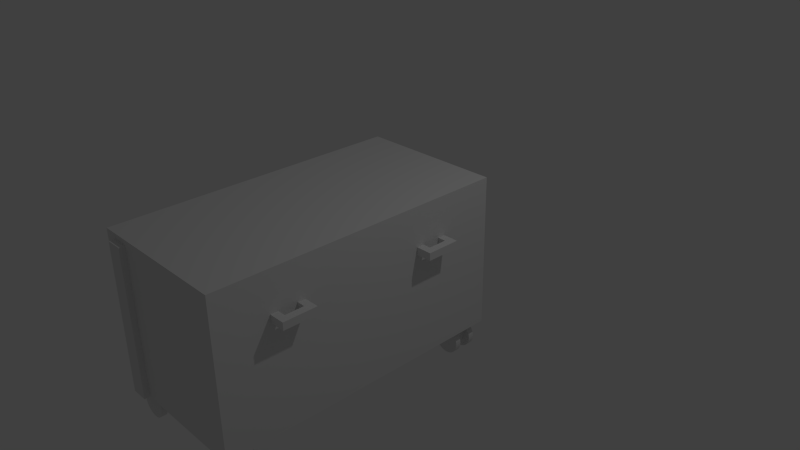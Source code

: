 # Source: FinalDumpster.blend  (saved by Blender 2.75.0; exported with 4.5.12 LTS)
import bpy
from mathutils import Matrix  # noqa: F401  (used for matrix-valued properties, if any)

bpy.ops.wm.read_factory_settings(use_empty=True)
scene = bpy.context.scene
scene.name = 'Scene'

# ---- collections
col_collection_1 = bpy.data.collections.new('Collection 1'); scene.collection.children.link(col_collection_1)

# ---- world
world_world = bpy.data.worlds.new('World'); scene.world = world_world
world_world.color = (0.05088, 0.05088, 0.05088)
world_world.use_sun_shadow = False
world_world.sun_shadow_jitter_overblur = 0.0
world_world.cycles.sampling_method = 'MANUAL'
world_world.cycles.sample_map_resolution = 256

# ---- cameras
cam_camera = bpy.data.cameras.new('Camera')
cam_camera.clip_end = 100.0
cam_camera.lens = 35.0
cam_camera.sensor_width = 32.0
cam_camera.sensor_height = 18.0
cam_camera.ortho_scale = 7.314
cam_camera.dof.focus_distance = 0.0
cam_camera.dof.aperture_fstop = 128.0

# ---- lights
light_lamp = bpy.data.lights.new('Lamp', 'POINT')
light_lamp.transmission_factor = 0.0
light_lamp.cutoff_distance = 30.0
light_lamp.energy = 100.0
light_lamp.shadow_buffer_clip_start = 1.001
light_lamp.shadow_soft_size = 0.1
light_lamp.shadow_maximum_resolution = 0.006
light_lamp.use_absolute_resolution = True
light_lamp.cycles.use_multiple_importance_sampling = False

# ---- meshes
me_cube_002 = bpy.data.meshes.new('Cube.002')
me_cube_002.from_pydata([(-1.0, 3.0, 1.0), (-1.0, -1.0, 1.0), (-0.825, 2.675, 1.0), (-0.825, 2.825, 1.0), (-0.675, 2.825, 1.0), (-0.6094, 3.0, 1.0), (-0.8359, 3.0, 1.0), (-0.8276, 3.0, -1.0), (-1.0, 3.0, -1.0), (-1.0, -1.0, -1.0), (-0.825, -0.675, 1.0), (-0.675, -0.675, 1.0), (0.825, 2.675, 1.0), (0.675, 2.675, 1.0), (-0.675, 2.675, 1.0), (-0.825, -0.825, 1.0), (-0.825, 2.675, 1.155), (-0.825, 2.825, 1.155), (-0.675, 2.825, 1.155), (0.825, 2.825, 1.0), (1.0, 3.0, 1.0), (0.675, 2.825, 1.0), (-0.6094, 3.075, 1.0), (-0.8359, 3.075, 1.0), (-0.8276, 3.075, -1.0), (-0.6072, 3.0, -1.0), (1.0, 3.0, -1.0), (1.0, 3.0, -1.075), (-1.0, 3.0, -1.075), (1.0, -1.0, 1.0), (1.0, -1.0, -1.0), (-1.0, -1.0, -1.075), (-0.825, -0.825, 1.155), (-0.825, -0.675, 1.155), (-0.675, -0.675, 1.155), (0.675, -0.825, 1.0), (-0.675, -0.825, 1.0), (0.825, -0.675, 1.0), (0.825, -0.825, 1.0), (0.675, -0.675, 1.0), (0.825, 2.675, 1.155), (0.675, 2.675, 1.155), (-0.675, 2.675, 1.155), (-0.825, 2.825, 1.155), (-0.675, 2.825, 1.155), (0.675, 2.825, 1.155), (0.825, 2.825, 1.155), (-0.6072, 3.075, -1.0), (1.0, -1.0, -1.075), (0.8585, 2.859, -1.075), (-0.8586, 2.859, -1.075), (-0.8586, -0.8586, -1.075), (-0.675, -0.825, 1.155), (-0.825, -0.675, 1.155), (-0.675, -0.675, 1.155), (0.75, 2.668, 1.046), (-0.75, 2.668, 1.046), (-0.825, 2.675, 1.155), (-0.825, 2.825, 1.305), (-0.825, 2.825, 1.155), (-0.5662, 2.832, 1.23), (-0.675, 2.825, 1.305), (-0.675, 2.675, 1.305), (0.675, 2.825, 1.155), (0.675, 2.675, 1.155), (0.8585, -0.8586, -1.075), (-0.75, -0.832, 1.046), (-0.825, -0.825, 1.155), (-0.825, -0.675, 1.305), (-0.825, -0.675, 1.155), (-0.5662, -0.668, 1.23), (-0.675, -0.675, 1.305), (-0.675, -0.825, 1.305), (0.825, 2.825, 1.305), (0.825, 2.675, 1.305), (0.6797, 2.668, 1.06), (0.8203, 2.668, 1.06), (-0.8203, 2.668, 1.06), (-0.6797, 2.668, 1.06), (-0.825, 2.675, 1.305), (-0.825, 2.675, 1.305), (-0.825, 2.825, 1.305), (-0.75, 2.832, 1.046), (-0.5662, 2.832, 1.23), (-0.5802, 2.832, 1.16), (-0.5662, 2.668, 1.23), (-0.675, 2.825, 1.305), (-0.675, 2.675, 1.305), (0.825, 2.825, 1.155), (0.675, 2.825, 1.305), (0.675, 2.825, 1.155), (0.675, 2.675, 1.305), (-0.8203, -0.832, 1.06), (-0.6797, -0.832, 1.06), (-0.825, -0.825, 1.305), (-0.825, -0.825, 1.305), (-0.825, -0.675, 1.305), (-0.75, -0.668, 1.046), (-0.5662, -0.668, 1.23), (-0.5802, -0.668, 1.16), (-0.5662, -0.832, 1.23), (-0.675, -0.675, 1.305), (-0.675, -0.825, 1.305), (0.9338, 2.668, 1.23), (0.825, 2.825, 1.155), (0.825, 2.825, 1.305), (0.6201, 2.668, 1.1), (0.7142, 2.668, 1.05), (0.8521, 2.668, 1.077), (0.7858, 2.668, 1.05), (-0.8799, 2.668, 1.1), (-0.7858, 2.668, 1.05), (-0.6479, 2.668, 1.077), (-0.7142, 2.668, 1.05), (-0.9337, 2.668, 1.23), (-0.825, 2.825, 1.305), (-0.8203, 2.832, 1.06), (-0.6479, 2.832, 1.077), (-0.675, 2.825, 1.155), (-0.5698, 2.832, 1.194), (-0.5972, 2.832, 1.128), (-0.5802, 2.668, 1.3), (-0.5972, 2.668, 1.128), (-0.825, 2.825, 1.305), (-0.675, 2.825, 1.305), (-0.825, 2.675, 1.305), (0.9338, 2.832, 1.23), (0.75, 2.832, 1.046), (0.675, 2.825, 1.305), (0.5663, 2.832, 1.23), (0.675, 2.825, 1.305), (0.675, 2.675, 1.305), (-0.8799, -0.832, 1.1), (-0.7858, -0.832, 1.05), (-0.6479, -0.832, 1.077), (-0.7142, -0.832, 1.05), (-0.9337, -0.832, 1.23), (-0.825, -0.675, 1.305), (-0.8203, -0.668, 1.06), (-0.6479, -0.668, 1.077), (-0.675, -0.675, 1.155), (-0.5698, -0.668, 1.194), (-0.5972, -0.668, 1.128), (-0.5802, -0.832, 1.3), (-0.5972, -0.832, 1.128), (-0.825, -0.675, 1.305), (-0.675, -0.675, 1.305), (-0.825, -0.825, 1.305), (0.9198, 2.668, 1.3), (0.9028, 2.668, 1.128), (0.825, 2.825, 1.305), (0.9338, 2.832, 1.23), (0.825, 2.675, 1.305), (0.675, 2.825, 1.305), (0.6479, 2.668, 1.077), (0.5802, 2.668, 1.16), (0.7142, 2.588, 1.05), (0.6797, 2.588, 1.06), (0.75, 2.588, 1.046), (0.8521, 2.588, 1.077), (0.8203, 2.588, 1.06), (0.7858, 2.588, 1.05), (-0.8521, 2.668, 1.077), (-0.9198, 2.668, 1.16), (-0.7858, 2.588, 1.05), (-0.8203, 2.588, 1.06), (-0.75, 2.588, 1.046), (-0.6479, 2.588, 1.077), (-0.6797, 2.588, 1.06), (-0.7142, 2.588, 1.05), (-0.9028, 2.668, 1.332), (-0.9337, 2.832, 1.23), (-0.9337, 2.832, 1.23), (-0.7858, 2.832, 1.05), (-0.8799, 2.832, 1.1), (-0.7142, 2.832, 1.05), (-0.5662, 2.832, 1.23), (-0.5698, 2.832, 1.194), (-0.5802, 2.832, 1.16), (-0.5698, 2.668, 1.266), (-0.6201, 2.668, 1.36), (-0.5698, 2.668, 1.194), (-0.675, 2.825, 1.305), (-0.825, 2.825, 1.305), (-0.825, 2.825, 1.305), (0.9338, 2.832, 1.23), (0.6797, 2.832, 1.06), (0.8521, 2.832, 1.077), (0.5802, 2.832, 1.16), (0.5663, 2.668, 1.23), (-0.8521, -0.832, 1.077), (-0.9198, -0.832, 1.16), (-0.7858, -0.9117, 1.05), (-0.8203, -0.9117, 1.06), (-0.75, -0.9117, 1.046), (-0.6479, -0.9117, 1.077), (-0.6797, -0.9117, 1.06), (-0.7142, -0.9117, 1.05), (-0.9028, -0.832, 1.332), (-0.9337, -0.668, 1.23), (-0.9337, -0.668, 1.23), (-0.7858, -0.668, 1.05), (-0.8799, -0.668, 1.1), (-0.7142, -0.668, 1.05), (-0.5662, -0.668, 1.23), (-0.5698, -0.668, 1.194), (-0.5802, -0.668, 1.16), (-0.5698, -0.832, 1.266), (-0.6201, -0.832, 1.36), (-0.5698, -0.832, 1.194), (-0.675, -0.675, 1.305), (-0.825, -0.675, 1.305), (-0.825, -0.675, 1.305), (0.9302, 2.668, 1.266), (0.8799, 2.668, 1.36), (0.9302, 2.668, 1.194), (0.825, 2.825, 1.155), (0.9338, 2.832, 1.23), (0.675, 2.675, 1.305), (0.6479, 2.588, 1.077), (0.6201, 2.588, 1.1), (0.5972, 2.668, 1.128), (0.8799, 2.668, 1.1), (0.8799, 2.588, 1.1), (-0.8521, 2.588, 1.077), (-0.8799, 2.588, 1.1), (-0.9028, 2.668, 1.128), (-0.6201, 2.668, 1.1), (-0.6201, 2.588, 1.1), (-0.9302, 2.668, 1.194), (-0.9302, 2.668, 1.266), (-0.8521, 2.668, 1.383), (-0.9198, 2.832, 1.16), (-0.9337, 2.832, 1.23), (-0.7858, 2.832, 1.05), (-0.75, 2.832, 1.046), (-0.8521, 2.832, 1.077), (-0.7142, 2.832, 1.05), (-0.6797, 2.832, 1.06), (-0.6201, 2.832, 1.1), (-0.5698, 2.832, 1.266), (-0.675, 2.825, 1.155), (-0.5698, 2.912, 1.194), (-0.5662, 2.912, 1.23), (-0.5972, 2.832, 1.128), (-0.5802, 2.588, 1.3), (-0.5698, 2.588, 1.266), (-0.5662, 2.588, 1.23), (-0.5972, 2.668, 1.332), (-0.6797, 2.668, 1.4), (-0.5698, 2.588, 1.194), (-0.5802, 2.668, 1.16), (-0.9337, 2.832, 1.23), (-0.75, 2.668, 1.414), (0.9198, 2.832, 1.16), (0.9302, 2.832, 1.194), (0.9302, 2.832, 1.266), (0.7142, 2.832, 1.05), (0.6201, 2.832, 1.1), (0.7858, 2.832, 1.05), (0.9028, 2.832, 1.128), (0.5663, 2.832, 1.23), (0.5698, 2.832, 1.194), (0.5972, 2.668, 1.332), (-0.8521, -0.9117, 1.077), (-0.8799, -0.9117, 1.1), (-0.9028, -0.832, 1.128), (-0.9337, -0.9117, 1.23), (-0.9302, -0.9117, 1.194), (-0.9198, -0.9117, 1.16), (-0.9028, -0.9117, 1.128), (-0.6201, -0.9117, 1.1), (-0.5972, -0.9117, 1.128), (-0.5802, -0.9117, 1.16), (-0.5698, -0.9117, 1.194), (-0.5662, -0.9117, 1.23), (-0.5698, -0.9117, 1.266), (-0.5802, -0.9117, 1.3), (-0.5972, -0.9117, 1.332), (-0.6201, -0.9117, 1.36), (-0.6479, -0.9117, 1.383), (-0.6797, -0.9117, 1.4), (-0.7142, -0.9117, 1.41), (-0.75, -0.9117, 1.414), (-0.7858, -0.9117, 1.41), (-0.8203, -0.9117, 1.4), (-0.8521, -0.9117, 1.383), (-0.8799, -0.9117, 1.36), (-0.9028, -0.9117, 1.332), (-0.9198, -0.9117, 1.3), (-0.9302, -0.9117, 1.266), (-0.6201, -0.832, 1.1), (-0.9302, -0.832, 1.194), (-0.9302, -0.832, 1.266), (-0.8521, -0.832, 1.383), (-0.9337, -0.668, 1.23), (-0.9198, -0.668, 1.16), (-0.7858, -0.668, 1.05), (-0.75, -0.668, 1.046), (-0.8521, -0.668, 1.077), (-0.7142, -0.668, 1.05), (-0.6797, -0.668, 1.06), (-0.6201, -0.668, 1.1), (-0.675, -0.675, 1.155), (-0.5698, -0.668, 1.266), (-0.5698, -0.5883, 1.194), (-0.5662, -0.5883, 1.23), (-0.5972, -0.668, 1.128), (-0.5972, -0.832, 1.332), (-0.6797, -0.832, 1.4), (-0.5802, -0.832, 1.16), (-0.9337, -0.668, 1.23), (-0.75, -0.832, 1.414), (0.9198, 2.588, 1.3), (0.9302, 2.588, 1.266), (0.9338, 2.588, 1.23), (0.9028, 2.668, 1.332), (0.8203, 2.668, 1.4), (0.9302, 2.588, 1.194), (0.9198, 2.668, 1.16), (0.675, 2.825, 1.305), (0.825, 2.825, 1.305), (0.9302, 2.832, 1.266), (0.75, 2.668, 1.414), (0.5972, 2.588, 1.128), (0.5802, 2.588, 1.16), (0.5698, 2.668, 1.194), (0.9028, 2.588, 1.128), (0.5663, 2.588, 1.23), (-0.9028, 2.588, 1.128), (-0.9198, 2.588, 1.16), (-0.5972, 2.588, 1.128), (-0.9337, 2.588, 1.23), (-0.9302, 2.588, 1.194), (-0.9302, 2.588, 1.266), (-0.9198, 2.668, 1.3), (-0.8799, 2.668, 1.36), (-0.8203, 2.668, 1.4), (-0.9302, 2.832, 1.194), (-0.9302, 2.832, 1.194), (-0.9302, 2.832, 1.266), (-0.8203, 2.832, 1.06), (-0.8521, 2.832, 1.077), (-0.9028, 2.832, 1.128), (-0.6797, 2.832, 1.06), (-0.6479, 2.832, 1.077), (-0.6201, 2.832, 1.1), (-0.5698, 2.832, 1.266), (-0.5698, 2.912, 1.266), (-0.5662, 2.832, 1.23), (-0.5802, 2.912, 1.16), (-0.5662, 2.912, 1.23), (-0.5972, 2.912, 1.128), (-0.5972, 2.588, 1.332), (-0.6201, 2.588, 1.36), (-0.6479, 2.668, 1.383), (-0.5802, 2.588, 1.16), (-0.75, 2.832, 1.414), (-0.9198, 2.832, 1.3), (0.9302, 2.832, 1.194), (0.9302, 2.912, 1.194), (0.9338, 2.912, 1.23), (0.9302, 2.832, 1.266), (0.6797, 2.832, 1.06), (0.7142, 2.832, 1.05), (0.6479, 2.832, 1.077), (0.75, 2.832, 1.046), (0.8203, 2.832, 1.06), (0.8799, 2.832, 1.1), (0.5972, 2.832, 1.128), (0.5698, 2.832, 1.194), (0.5698, 2.668, 1.266), (0.6479, 2.668, 1.383), (-0.6479, -0.832, 1.383), (-0.7142, -0.832, 1.41), (-0.7858, -0.832, 1.41), (-0.8203, -0.832, 1.4), (-0.8799, -0.832, 1.36), (-0.9198, -0.832, 1.3), (-0.9302, -0.668, 1.266), (-0.9302, -0.668, 1.194), (-0.9302, -0.668, 1.194), (-0.8203, -0.668, 1.06), (-0.8521, -0.668, 1.077), (-0.9028, -0.668, 1.128), (-0.6797, -0.668, 1.06), (-0.6479, -0.668, 1.077), (-0.6201, -0.668, 1.1), (-0.5662, -0.668, 1.23), (-0.5698, -0.668, 1.266), (-0.5698, -0.5883, 1.266), (-0.5802, -0.5883, 1.16), (-0.5662, -0.5883, 1.23), (-0.5972, -0.5883, 1.128), (-0.75, -0.668, 1.414), (-0.9198, -0.668, 1.3), (0.9028, 2.588, 1.332), (0.8799, 2.588, 1.36), (0.8521, 2.668, 1.383), (0.9198, 2.588, 1.16), (0.9198, 2.832, 1.3), (0.6797, 2.668, 1.4), (0.5698, 2.588, 1.194), (0.7858, 2.588, 1.41), (-0.7142, 2.588, 1.41), (-0.9198, 2.588, 1.3), (-0.9028, 2.588, 1.332), (-0.8799, 2.588, 1.36), (-0.8521, 2.588, 1.383), (-0.8203, 2.588, 1.4), (-0.9198, 2.832, 1.16), (-0.9337, 2.912, 1.23), (-0.9302, 2.912, 1.194), (-0.9302, 2.832, 1.266), (-0.9302, 2.832, 1.266), (-0.8203, 2.912, 1.06), (-0.7858, 2.912, 1.05), (-0.75, 2.912, 1.046), (-0.7142, 2.912, 1.05), (-0.8799, 2.832, 1.1), (-0.9028, 2.832, 1.128), (-0.6797, 2.912, 1.06), (-0.5802, 2.832, 1.3), (-0.5698, 2.912, 1.266), (-0.5802, 2.912, 1.3), (-0.5698, 2.912, 1.194), (-0.6201, 2.912, 1.1), (-0.5802, 2.912, 1.16), (-0.6479, 2.588, 1.383), (-0.6797, 2.588, 1.4), (-0.7142, 2.668, 1.41), (-0.5802, 2.832, 1.3), (-0.6797, 2.832, 1.4), (-0.8521, 2.832, 1.383), (-0.9028, 2.832, 1.332), (-0.7858, 2.668, 1.41), (0.9028, 2.832, 1.128), (0.9198, 2.832, 1.16), (0.9198, 2.912, 1.16), (0.9302, 2.912, 1.194), (0.9302, 2.912, 1.266), (0.9198, 2.832, 1.3), (0.6479, 2.832, 1.077), (0.6201, 2.832, 1.1), (0.7858, 2.832, 1.05), (0.8203, 2.832, 1.06), (0.8521, 2.832, 1.077), (0.8799, 2.832, 1.1), (0.5663, 2.832, 1.23), (0.5802, 2.832, 1.16), (0.5972, 2.832, 1.128), (0.5698, 2.588, 1.266), (0.5802, 2.668, 1.3), (0.6201, 2.668, 1.36), (-0.9302, -0.668, 1.266), (-0.9302, -0.668, 1.266), (-0.9337, -0.5883, 1.23), (-0.9302, -0.5883, 1.194), (-0.9198, -0.668, 1.16), (-0.8203, -0.5883, 1.06), (-0.7858, -0.5883, 1.05), (-0.75, -0.5883, 1.046), (-0.7142, -0.5883, 1.05), (-0.8799, -0.668, 1.1), (-0.9028, -0.668, 1.128), (-0.6797, -0.5883, 1.06), (-0.5802, -0.668, 1.3), (-0.5698, -0.5883, 1.266), (-0.5802, -0.5883, 1.3), (-0.5698, -0.5883, 1.194), (-0.6201, -0.5883, 1.1), (-0.5802, -0.5883, 1.16), (-0.5802, -0.668, 1.3), (-0.6797, -0.668, 1.4), (-0.8521, -0.668, 1.383), (-0.9028, -0.668, 1.332), (0.8521, 2.588, 1.383), (0.8203, 2.588, 1.4), (0.7858, 2.668, 1.41), (0.675, 2.825, 1.305), (0.7142, 2.668, 1.41), (0.6797, 2.588, 1.4), (-0.7858, 2.588, 1.41), (-0.9302, 2.912, 1.266), (-0.9302, 2.912, 1.194), (-0.9198, 2.912, 1.16), (-0.9198, 2.832, 1.3), (-0.8521, 2.912, 1.077), (-0.7858, 2.912, 1.05), (-0.75, 2.912, 1.046), (-0.7142, 2.912, 1.05), (-0.8799, 2.912, 1.1), (-0.6797, 2.912, 1.06), (-0.6479, 2.912, 1.077), (-0.5698, 2.832, 1.266), (-0.5802, 2.832, 1.3), (-0.5802, 2.912, 1.3), (-0.5972, 2.912, 1.332), (-0.5972, 2.832, 1.332), (-0.5972, 2.912, 1.128), (-0.75, 2.588, 1.414), (-0.6201, 2.832, 1.36), (-0.7142, 2.832, 1.41), (-0.7858, 2.832, 1.41), (0.9028, 2.912, 1.128), (0.9198, 2.912, 1.16), (0.9338, 2.912, 1.23), (0.9198, 2.912, 1.3), (0.9198, 2.832, 1.3), (0.6797, 2.912, 1.06), (0.7142, 2.912, 1.05), (0.6479, 2.912, 1.077), (0.75, 2.912, 1.046), (0.7858, 2.912, 1.05), (0.5698, 2.832, 1.266), (0.5663, 2.912, 1.23), (0.5698, 2.912, 1.194), (0.5802, 2.912, 1.16), (0.5802, 2.588, 1.3), (0.5972, 2.588, 1.332), (0.6201, 2.588, 1.36), (0.6479, 2.588, 1.383), (-0.9302, -0.5883, 1.266), (-0.9198, -0.668, 1.3), (-0.9302, -0.5883, 1.194), (-0.9198, -0.5883, 1.16), (-0.8521, -0.5883, 1.077), (-0.7858, -0.5883, 1.05), (-0.75, -0.5883, 1.046), (-0.7142, -0.5883, 1.05), (-0.8799, -0.5883, 1.1), (-0.6797, -0.5883, 1.06), (-0.6479, -0.5883, 1.077), (-0.5698, -0.668, 1.266), (-0.5802, -0.668, 1.3), (-0.5802, -0.5883, 1.3), (-0.5972, -0.5883, 1.332), (-0.5972, -0.668, 1.332), (-0.9337, -0.5883, 1.23), (-0.9302, -0.5883, 1.266), (-0.9198, -0.5883, 1.3), (-0.9028, -0.5883, 1.332), (-0.8799, -0.5883, 1.36), (-0.8521, -0.5883, 1.383), (-0.8203, -0.5883, 1.4), (-0.7858, -0.5883, 1.41), (-0.75, -0.5883, 1.414), (-0.7142, -0.5883, 1.41), (-0.6797, -0.5883, 1.4), (-0.6479, -0.5883, 1.383), (-0.6201, -0.5883, 1.36), (-0.5972, -0.5883, 1.332), (-0.5972, -0.5883, 1.128), (-0.6201, -0.5883, 1.1), (-0.6479, -0.5883, 1.077), (-0.8203, -0.5883, 1.06), (-0.8521, -0.5883, 1.077), (-0.8799, -0.5883, 1.1), (-0.9028, -0.5883, 1.128), (-0.9198, -0.5883, 1.16), (-0.6201, -0.668, 1.36), (-0.7142, -0.668, 1.41), (-0.7858, -0.668, 1.41), (0.75, 2.588, 1.414), (0.75, 2.832, 1.414), (0.8799, 2.832, 1.36), (0.7142, 2.588, 1.41), (-0.9028, 2.912, 1.128), (-0.9198, 2.832, 1.3), (-0.9198, 2.912, 1.3), (-0.9337, 2.912, 1.23), (-0.9198, 2.912, 1.16), (-0.8203, 2.912, 1.06), (-0.8521, 2.912, 1.077), (-0.6479, 2.912, 1.077), (-0.6201, 2.912, 1.1), (-0.6201, 2.912, 1.36), (-0.5972, 2.912, 1.332), (-0.6201, 2.912, 1.36), (-0.6201, 2.832, 1.36), (-0.5972, 2.832, 1.332), (-0.7142, 2.832, 1.41), (-0.75, 2.832, 1.414), (-0.6479, 2.832, 1.383), (-0.7858, 2.832, 1.41), (-0.8203, 2.832, 1.4), (-0.8799, 2.832, 1.36), (-0.9028, 2.832, 1.332), (0.8799, 2.912, 1.1), (0.9028, 2.912, 1.128), (0.9302, 2.912, 1.266), (0.9028, 2.912, 1.332), (0.9028, 2.832, 1.332), (0.9028, 2.832, 1.332), (0.9028, 2.832, 1.332), (0.6797, 2.912, 1.06), (0.6201, 2.912, 1.1), (0.6479, 2.912, 1.077), (0.7142, 2.912, 1.05), (0.5972, 2.912, 1.128), (0.8203, 2.912, 1.06), (0.75, 2.912, 1.046), (0.8521, 2.912, 1.077), (0.5663, 2.832, 1.23), (0.5698, 2.832, 1.266), (0.5698, 2.912, 1.266), (0.5663, 2.912, 1.23), (0.5698, 2.912, 1.194), (-0.9198, -0.668, 1.3), (-0.9198, -0.5883, 1.3), (-0.9028, -0.5883, 1.128), (-0.6201, -0.5883, 1.36), (-0.6201, -0.668, 1.36), (-0.9028, -0.5883, 1.332), (-0.8799, -0.5883, 1.36), (-0.8521, -0.5883, 1.383), (-0.8203, -0.5883, 1.4), (-0.7858, -0.5883, 1.41), (-0.75, -0.5883, 1.414), (-0.7142, -0.5883, 1.41), (-0.6797, -0.5883, 1.4), (-0.6479, -0.5883, 1.383), (-0.5972, -0.668, 1.332), (-0.7142, -0.668, 1.41), (-0.75, -0.668, 1.414), (-0.6479, -0.668, 1.383), (-0.7858, -0.668, 1.41), (-0.8203, -0.668, 1.4), (-0.8799, -0.668, 1.36), (-0.9028, -0.668, 1.332), (0.8203, 2.832, 1.4), (0.6479, 2.832, 1.383), (-0.9028, 2.912, 1.128), (-0.9028, 2.832, 1.332), (-0.9028, 2.912, 1.332), (-0.9302, 2.912, 1.266), (-0.8799, 2.912, 1.1), (-0.5972, 2.832, 1.332), (-0.6479, 2.912, 1.383), (-0.6479, 2.832, 1.383), (-0.7142, 2.912, 1.41), (-0.6201, 2.832, 1.36), (-0.6797, 2.832, 1.4), (-0.6479, 2.832, 1.383), (-0.8203, 2.832, 1.4), (-0.8521, 2.832, 1.383), (-0.8799, 2.832, 1.36), (0.8799, 2.912, 1.1), (0.8799, 2.912, 1.36), (0.8521, 2.912, 1.077), (0.9198, 2.912, 1.3), (0.8799, 2.912, 1.36), (0.8799, 2.832, 1.36), (0.6201, 2.912, 1.1), (0.5972, 2.912, 1.128), (0.7858, 2.912, 1.05), (0.8203, 2.912, 1.06), (0.5802, 2.832, 1.3), (0.5802, 2.832, 1.3), (0.5802, 2.912, 1.3), (0.5698, 2.912, 1.266), (0.5802, 2.912, 1.16), (-0.9028, -0.668, 1.332), (-0.5972, -0.668, 1.332), (-0.6479, -0.668, 1.383), (-0.6201, -0.668, 1.36), (-0.6797, -0.668, 1.4), (-0.6479, -0.668, 1.383), (-0.8203, -0.668, 1.4), (-0.8521, -0.668, 1.383), (-0.8799, -0.668, 1.36), (0.7858, 2.832, 1.41), (0.7142, 2.832, 1.41), (0.5972, 2.832, 1.332), (0.8521, 2.832, 1.383), (-0.8799, 2.832, 1.36), (-0.8799, 2.912, 1.36), (-0.9198, 2.912, 1.3), (-0.6479, 2.912, 1.383), (-0.6797, 2.912, 1.4), (-0.6797, 2.832, 1.4), (-0.7142, 2.832, 1.41), (-0.75, 2.832, 1.414), (-0.7858, 2.832, 1.41), (-0.8203, 2.832, 1.4), (0.7858, 2.912, 1.41), (0.8799, 2.832, 1.36), (0.9028, 2.912, 1.332), (0.8521, 2.912, 1.383), (0.8521, 2.832, 1.383), (0.5698, 2.832, 1.266), (0.5802, 2.832, 1.3), (0.5972, 2.832, 1.332), (0.5972, 2.912, 1.332), (0.5802, 2.912, 1.3), (-0.8799, -0.668, 1.36), (-0.6797, -0.668, 1.4), (-0.8521, -0.668, 1.383), (-0.8203, -0.668, 1.4), (-0.7858, -0.668, 1.41), (-0.75, -0.668, 1.414), (-0.7142, -0.668, 1.41), (0.8203, 2.832, 1.4), (0.7858, 2.832, 1.41), (0.75, 2.832, 1.414), (0.6797, 2.832, 1.4), (0.6201, 2.832, 1.36), (0.8521, 2.832, 1.383), (-0.8521, 2.832, 1.383), (-0.8521, 2.912, 1.383), (-0.9028, 2.912, 1.332), (-0.6797, 2.912, 1.4), (-0.7142, 2.912, 1.41), (0.8521, 2.912, 1.383), (0.8203, 2.912, 1.4), (0.8203, 2.832, 1.4), (0.5972, 2.832, 1.332), (0.6201, 2.832, 1.36), (0.6201, 2.912, 1.36), (0.5972, 2.912, 1.332), (0.7142, 2.832, 1.41), (0.6797, 2.832, 1.4), (0.6479, 2.832, 1.383), (0.6201, 2.832, 1.36), (-0.8203, 2.912, 1.4), (-0.8799, 2.912, 1.36), (-0.8203, 2.912, 1.4), (-0.75, 2.912, 1.414), (-0.7858, 2.912, 1.41), (0.8203, 2.912, 1.4), (0.6797, 2.912, 1.4), (0.7858, 2.912, 1.41), (0.7858, 2.832, 1.41), (0.6479, 2.832, 1.383), (0.6479, 2.912, 1.383), (0.6201, 2.912, 1.36), (0.75, 2.832, 1.414), (-0.8521, 2.912, 1.383), (-0.75, 2.912, 1.414), (-0.7858, 2.912, 1.41), (0.7142, 2.912, 1.41), (0.75, 2.912, 1.414), (0.6797, 2.832, 1.4), (0.6797, 2.912, 1.4), (0.6479, 2.912, 1.383), (0.7142, 2.832, 1.41), (0.75, 2.912, 1.414), (0.7142, 2.912, 1.41), (-0.8586, -0.8586, 0.95), (-0.8586, 2.859, 0.95), (0.8586, 2.859, 0.95), (0.8586, -0.8586, 0.95), (0.8585, -0.8586, -1.0), (-0.8586, -0.8586, -1.0), (-0.8586, 2.859, -1.0), (0.8585, 2.859, -1.0), (-1.0, -1.0, -1.0), (-0.8586, -0.8586, -1.075), (-1.0, -1.0, -1.075), (-1.0, 3.0, -1.0), (-1.0, 3.0, -1.075), (-0.8586, 2.859, -1.075), (0.8585, -0.8586, -1.075), (0.8585, 2.859, -1.075), (1.0, 3.0, -1.0), (1.0, 3.0, -1.075), (1.0, -1.0, -1.0), (1.0, -1.0, -1.075), (1.213, 1.945, -0.45), (1.213, 2.195, -0.45), (1.113, 2.195, -0.45), (1.113, 1.945, -0.45), (1.001, 1.945, -0.45), (1.001, 1.845, -0.45), (1.213, 1.845, -0.45), (1.213, 1.945, -0.55), (1.213, 2.195, -0.55), (1.213, 2.295, -0.45), (1.001, 2.295, -0.45), (1.001, 2.195, -0.45), (1.113, 1.945, -0.45), (1.001, 1.945, -0.45), (1.001, 1.945, -0.55), (1.001, 1.845, -0.55), (1.213, 1.845, -0.55), (1.113, 1.945, -0.55), (1.113, 2.195, -0.55), (1.213, 2.295, -0.55), (1.001, 2.295, -0.55), (1.001, 2.195, -0.45), (1.113, 2.195, -0.45), (1.113, 2.195, -0.45), (1.113, 1.945, -0.55), (1.113, 1.945, -0.45), (1.001, 1.945, -0.55), (1.001, 1.845, -0.55), (1.213, 1.845, -0.55), (1.213, 1.945, -0.55), (1.113, 1.945, -0.55), (1.113, 2.195, -0.55), (1.001, 2.195, -0.55), (1.001, 2.295, -0.45), (1.001, 2.195, -0.55), (1.001, 2.195, -0.45), (1.113, 2.195, -0.55), (1.113, 1.945, -0.45), (1.113, 1.945, -0.55), (1.113, 1.945, -0.55), (1.001, 1.945, -0.55), (1.001, 2.195, -0.55), (1.001, 2.295, -0.55), (1.113, 2.195, -0.45), (1.113, 2.195, -0.55), (1.113, 2.195, -0.45), (1.113, 2.195, -0.55), (1.001, 2.195, -0.45), (1.001, 2.195, -0.55), (1.213, -0.155, -0.45), (1.213, 0.095, -0.45), (1.113, 0.095, -0.45), (1.113, -0.155, -0.45), (1.001, -0.155, -0.45), (1.001, -0.255, -0.45), (1.213, -0.255, -0.45), (1.213, -0.155, -0.55), (1.213, 0.095, -0.55), (1.213, 0.195, -0.45), (1.001, 0.195, -0.45), (1.001, 0.095, -0.45), (1.113, 0.095, -0.45), (1.113, -0.155, -0.45), (1.001, -0.155, -0.55), (1.001, -0.255, -0.55), (1.213, -0.255, -0.55), (1.113, -0.155, -0.55), (1.113, 0.095, -0.55), (1.213, 0.195, -0.55), (1.001, 0.195, -0.55), (1.001, 0.195, -0.45), (1.001, 0.095, -0.45), (1.113, -0.155, -0.45), (1.113, 0.095, -0.55), (1.001, -0.155, -0.45), (1.113, -0.155, -0.55), (1.001, -0.155, -0.55), (1.001, -0.255, -0.55), (1.213, -0.255, -0.55), (1.213, -0.155, -0.55), (1.113, -0.155, -0.55), (1.001, 0.095, -0.55), (1.001, 0.195, -0.55), (1.001, 0.095, -0.45), (1.113, 0.095, -0.45), (1.001, 0.095, -0.55), (1.113, 0.095, -0.45), (1.113, 0.095, -0.55), (1.001, -0.155, -0.55), (1.113, -0.155, -0.55), (1.113, 0.095, -0.55), (1.001, 0.095, -0.55), (1.001, 0.095, -0.45), (1.001, 0.095, -0.55), (1.113, -0.155, -0.45), (1.113, -0.155, -0.55), (1.113, 0.095, -0.45), (1.113, 0.095, -0.55), (0.825, -0.825, 1.305), (0.675, -0.825, 1.305), (0.75, -0.832, 1.414), (0.8203, -0.832, 1.4), (0.825, -0.825, 1.305), (0.6797, -0.832, 1.4), (0.8799, -0.832, 1.36), (0.7858, -0.832, 1.41), (0.675, -0.825, 1.305), (0.825, -0.675, 1.305), (0.6479, -0.832, 1.383), (0.7142, -0.832, 1.41), (0.8521, -0.832, 1.383), (0.9198, -0.832, 1.3), (0.7858, -0.9117, 1.41), (0.8203, -0.9117, 1.4), (0.75, -0.9117, 1.414), (0.675, -0.675, 1.305), (0.675, -0.675, 1.305), (0.825, -0.675, 1.305), (0.5972, -0.832, 1.332), (0.6479, -0.9117, 1.383), (0.6797, -0.9117, 1.4), (0.7142, -0.9117, 1.41), (0.8521, -0.9117, 1.383), (0.8799, -0.9117, 1.36), (0.9028, -0.832, 1.332), (0.9338, -0.832, 1.23), (0.5663, -0.9117, 1.23), (0.5698, -0.9117, 1.194), (0.5802, -0.9117, 1.16), (0.5972, -0.9117, 1.128), (0.6201, -0.9117, 1.1), (0.6479, -0.9117, 1.077), (0.6797, -0.9117, 1.06), (0.7142, -0.9117, 1.05), (0.75, -0.9117, 1.046), (0.7858, -0.9117, 1.05), (0.8203, -0.9117, 1.06), (0.8521, -0.9117, 1.077), (0.8799, -0.9117, 1.1), (0.9028, -0.9117, 1.128), (0.9198, -0.9117, 1.16), (0.9302, -0.9117, 1.194), (0.9338, -0.9117, 1.23), (0.9302, -0.9117, 1.266), (0.9198, -0.9117, 1.3), (0.9028, -0.9117, 1.332), (0.6201, -0.9117, 1.36), (0.5972, -0.9117, 1.332), (0.5802, -0.9117, 1.3), (0.5698, -0.9117, 1.266), (0.675, -0.675, 1.305), (0.825, -0.825, 1.155), (0.825, -0.675, 1.155), (0.5663, -0.832, 1.23), (0.6201, -0.832, 1.36), (0.9302, -0.832, 1.266), (0.5698, -0.832, 1.266), (0.5698, -0.832, 1.194), (0.5802, -0.832, 1.16), (0.5972, -0.832, 1.128), (0.6201, -0.832, 1.1), (0.6479, -0.832, 1.077), (0.6797, -0.832, 1.06), (0.7142, -0.832, 1.05), (0.75, -0.832, 1.046), (0.7858, -0.832, 1.05), (0.8203, -0.832, 1.06), (0.8521, -0.832, 1.077), (0.8799, -0.832, 1.1), (0.9028, -0.832, 1.128), (0.9198, -0.832, 1.16), (0.9302, -0.832, 1.194), (0.5802, -0.832, 1.3), (0.675, -0.825, 1.305), (0.675, -0.675, 1.155), (0.825, -0.675, 1.155), (0.675, -0.825, 1.155), (0.825, -0.675, 1.305), (0.675, -0.825, 1.155), (0.675, -0.675, 1.155), (0.9338, -0.668, 1.23), (0.675, -0.675, 1.305), (0.675, -0.675, 1.305), (0.675, -0.675, 1.155), (0.825, -0.675, 1.155), (0.9338, -0.668, 1.23), (0.9338, -0.668, 1.23), (0.5663, -0.668, 1.23), (0.825, -0.675, 1.305), (0.5663, -0.668, 1.23), (0.825, -0.675, 1.155), (0.9302, -0.668, 1.266), (0.9302, -0.668, 1.266), (0.5663, -0.668, 1.23), (0.675, -0.675, 1.305), (0.75, -0.668, 1.046), (0.9338, -0.668, 1.23), (0.9302, -0.668, 1.266), (0.9198, -0.668, 1.3), (0.5698, -0.668, 1.266), (0.5698, -0.668, 1.194), (0.75, -0.668, 1.414), (0.5802, -0.668, 1.16), (0.6797, -0.668, 1.06), (0.8521, -0.668, 1.077), (0.9302, -0.668, 1.194), (0.9198, -0.668, 1.16), (0.9338, -0.5883, 1.23), (0.9302, -0.5883, 1.266), (0.9198, -0.668, 1.3), (0.5698, -0.668, 1.266), (0.5698, -0.5883, 1.266), (0.5663, -0.5883, 1.23), (0.5663, -0.668, 1.23), (0.5698, -0.668, 1.194), (0.8203, -0.668, 1.4), (0.6479, -0.668, 1.383), (0.6201, -0.668, 1.1), (0.7142, -0.668, 1.05), (0.7858, -0.668, 1.05), (0.9028, -0.668, 1.128), (0.8799, -0.668, 1.36), (0.9302, -0.668, 1.194), (0.9302, -0.5883, 1.194), (0.9338, -0.5883, 1.23), (0.9198, -0.5883, 1.3), (0.9198, -0.668, 1.3), (0.5802, -0.668, 1.3), (0.5802, -0.5883, 1.3), (0.5698, -0.5883, 1.266), (0.5698, -0.5883, 1.194), (0.5802, -0.668, 1.3), (0.7858, -0.668, 1.41), (0.7142, -0.668, 1.41), (0.5972, -0.668, 1.332), (0.5972, -0.668, 1.128), (0.6797, -0.668, 1.06), (0.7142, -0.668, 1.05), (0.6479, -0.668, 1.077), (0.75, -0.668, 1.046), (0.8203, -0.668, 1.06), (0.8799, -0.668, 1.1), (0.9028, -0.668, 1.332), (0.9198, -0.668, 1.16), (0.9198, -0.5883, 1.16), (0.9302, -0.5883, 1.194), (0.9028, -0.668, 1.128), (0.9302, -0.5883, 1.266), (0.9028, -0.5883, 1.332), (0.9028, -0.668, 1.332), (0.9028, -0.668, 1.332), (0.5802, -0.668, 1.3), (0.5698, -0.668, 1.266), (0.5972, -0.668, 1.332), (0.5972, -0.5883, 1.332), (0.5802, -0.5883, 1.3), (0.5663, -0.5883, 1.23), (0.5802, -0.5883, 1.16), (0.5802, -0.668, 1.16), (0.8203, -0.668, 1.4), (0.7858, -0.668, 1.41), (0.8521, -0.668, 1.383), (0.75, -0.668, 1.414), (0.6797, -0.668, 1.4), (0.6201, -0.668, 1.36), (0.5972, -0.668, 1.128), (0.6479, -0.668, 1.077), (0.6201, -0.668, 1.1), (0.7858, -0.668, 1.05), (0.8203, -0.668, 1.06), (0.8521, -0.668, 1.077), (0.8799, -0.668, 1.1), (0.9028, -0.5883, 1.128), (0.9198, -0.5883, 1.16), (0.5698, -0.5883, 1.194), (0.5972, -0.5883, 1.332), (0.6201, -0.5883, 1.36), (0.6479, -0.5883, 1.383), (0.6797, -0.5883, 1.4), (0.7142, -0.5883, 1.41), (0.75, -0.5883, 1.414), (0.7858, -0.5883, 1.41), (0.8203, -0.5883, 1.4), (0.8521, -0.5883, 1.383), (0.8799, -0.5883, 1.36), (0.9028, -0.5883, 1.332), (0.9198, -0.5883, 1.3), (0.9028, -0.5883, 1.128), (0.8799, -0.5883, 1.1), (0.8521, -0.5883, 1.077), (0.8203, -0.5883, 1.06), (0.7858, -0.5883, 1.05), (0.75, -0.5883, 1.046), (0.7142, -0.5883, 1.05), (0.6797, -0.5883, 1.06), (0.6479, -0.5883, 1.077), (0.6201, -0.5883, 1.1), (0.5972, -0.5883, 1.128), (0.5802, -0.5883, 1.16), (0.8799, -0.5883, 1.36), (0.8799, -0.668, 1.36), (0.6201, -0.668, 1.36), (0.6201, -0.5883, 1.36), (0.5972, -0.5883, 1.128), (0.5972, -0.668, 1.332), (0.8521, -0.668, 1.383), (0.8799, -0.668, 1.36), (0.7142, -0.668, 1.41), (0.6797, -0.668, 1.4), (0.6479, -0.668, 1.383), (0.6201, -0.668, 1.36), (0.6479, -0.5883, 1.077), (0.6797, -0.5883, 1.06), (0.7142, -0.5883, 1.05), (0.75, -0.5883, 1.046), (0.7858, -0.5883, 1.05), (0.8799, -0.5883, 1.1), (0.6479, -0.5883, 1.383), (0.6797, -0.5883, 1.4), (0.7142, -0.5883, 1.41), (0.75, -0.5883, 1.414), (0.7858, -0.5883, 1.41), (0.8203, -0.5883, 1.4), (0.8521, -0.5883, 1.383), (0.8521, -0.5883, 1.077), (0.8203, -0.5883, 1.06), (0.6201, -0.5883, 1.1), (0.8521, -0.668, 1.383), (0.6479, -0.668, 1.383), (0.8203, -0.668, 1.4), (0.7858, -0.668, 1.41), (0.75, -0.668, 1.414), (0.6797, -0.668, 1.4), (0.7142, -0.668, 1.41)], [], [(0, 1, 2, 3, 4, 5, 6), (0, 6, 7, 8), (1, 0, 8, 9), (10, 11, 12, 13, 14, 2, 1, 15), (2, 16, 17, 3), (3, 17, 18, 4), (19, 20, 5, 4, 14, 13, 21), (6, 5, 22, 23), (7, 6, 23, 24), (8, 7, 25, 26, 27, 28), (29, 1, 9, 30), (9, 8, 28, 31), (15, 32, 33, 10), (10, 33, 34, 11), (35, 36, 15, 1, 29, 20, 19, 12, 37, 38), (39, 37, 12, 11, 36, 35), (12, 40, 41, 13), (14, 42, 16, 2), (17, 16, 57, 43), (18, 17, 59, 44), (4, 18, 42, 14), (21, 45, 46, 19), (5, 20, 26, 25), (13, 41, 45, 21), (5, 25, 47, 22), (23, 22, 47, 24), (25, 7, 24, 47), (26, 30, 48, 27), (49, 50, 28, 27), (30, 26, 20, 29), (30, 9, 31, 48), (50, 51, 31, 28), (36, 52, 32, 15), (33, 32, 67, 53), (34, 33, 69, 54), (11, 34, 52, 36), (19, 46, 40, 12), (40, 55, 107, 75, 154, 106, 221, 155, 326, 189, 371, 452, 263, 453, 372, 401, 480, 323, 131, 41), (42, 56, 111, 77, 162, 110, 226, 163, 229, 114, 230, 335, 170, 336, 231, 337, 435, 253, 79, 16), (43, 58, 81, 17), (44, 60, 83, 18), (42, 18, 61, 62), (45, 63, 88, 46), (41, 64, 90, 45), (65, 49, 27, 48), (51, 50, 49, 65), (51, 65, 48, 31), (52, 66, 133, 92, 190, 132, 266, 191, 292, 136, 293, 378, 198, 377, 294, 376, 375, 312, 95, 32), (53, 68, 96, 33), (54, 70, 98, 34), (52, 34, 71, 72), (40, 46, 73, 74), (478, 317, 398, 214, 316, 148, 213, 103, 215, 319, 149, 222, 108, 76, 109, 55, 40, 74, 131, 323), (42, 62, 79, 253, 430, 249, 355, 180, 248, 121, 179, 85, 181, 251, 122, 227, 112, 78, 113, 56), (16, 79, 80, 57), (43, 57, 80, 58), (17, 81, 115, 59), (120, 84, 119, 60, 44, 59, 115, 171, 338, 232, 343, 174, 236, 116, 173, 82, 175, 238, 117, 239), (61, 18, 118, 86), (62, 61, 124, 87), (63, 45, 128, 89), (64, 41, 131, 91), (53, 67, 94, 68), (32, 95, 94, 67), (33, 96, 137, 69), (54, 69, 137, 200, 381, 296, 384, 202, 299, 138, 201, 97, 203, 301, 139, 302, 142, 99, 141, 70), (52, 72, 95, 312, 374, 309, 373, 208, 308, 143, 207, 100, 209, 310, 144, 291, 134, 93, 135, 66), (71, 34, 140, 101), (72, 71, 146, 102), (46, 104, 150, 73), (73, 105, 152, 74), (58, 80, 79, 81), (18, 83, 176, 118), (60, 119, 177, 83), (86, 123, 81, 61), (87, 125, 79, 62), (46, 88, 185, 126), (45, 90, 130, 128), (90, 64, 91, 130), (68, 94, 95, 96), (34, 98, 204, 140), (70, 141, 205, 98), (101, 145, 96, 71), (102, 147, 95, 72), (104, 46, 126, 151), (107, 156, 157, 75), (55, 158, 156, 107), (108, 159, 160, 76), (76, 160, 161, 109), (109, 161, 158, 55), (111, 164, 165, 77), (56, 166, 164, 111), (112, 167, 168, 78), (78, 168, 169, 113), (113, 169, 166, 56), (87, 124, 184, 125), (133, 192, 193, 92), (66, 194, 192, 133), (134, 195, 196, 93), (93, 196, 197, 135), (135, 197, 194, 66), (102, 146, 212, 147), (74, 152, 218, 131), (152, 105, 153, 218), (128, 153, 105, 73), (75, 157, 219, 154), (154, 219, 220, 106), (477, 403, 563, 566, 481, 521, 520, 519, 518, 451, 328, 402, 325, 324, 220, 219, 157, 156, 158, 161, 160, 159, 223, 327, 399, 318, 315, 314, 313, 396, 397, 476), (222, 223, 159, 108), (77, 165, 224, 162), (162, 224, 225, 110), (227, 228, 167, 112), (81, 79, 125, 184), (171, 115, 81, 172), (172, 81, 123, 233), (173, 116, 341, 234), (82, 173, 234, 235), (175, 82, 235, 237), (83, 240, 347, 176), (118, 176, 349, 241), (177, 242, 243, 83), (244, 178, 84, 120), (178, 177, 119, 84), (121, 245, 246, 179), (179, 246, 247, 85), (85, 247, 250, 181), (241, 182, 86, 118), (182, 183, 123, 86), (183, 252, 233, 123), (184, 124, 61, 81), (126, 185, 359, 255), (151, 126, 362, 256), (369, 258, 365, 186, 257, 127, 259, 367, 187, 368, 260, 254, 359, 185, 88, 63, 89, 129, 262, 188), (261, 129, 89, 128), (128, 130, 91, 131), (92, 193, 264, 190), (190, 264, 265, 132), (267, 268, 269, 270, 265, 264, 193, 192, 194, 197, 196, 195, 271, 272, 273, 274, 275, 276, 277, 278, 279, 280, 281, 282, 283, 284, 285, 286, 287, 288, 289, 290), (291, 271, 195, 134), (96, 95, 147, 212), (199, 96, 145, 295), (200, 137, 96, 199), (201, 138, 382, 297), (97, 201, 297, 298), (203, 97, 298, 300), (140, 204, 388, 303), (98, 304, 389, 204), (205, 305, 306, 98), (307, 206, 99, 142), (206, 205, 141, 99), (143, 277, 276, 207), (207, 276, 275, 100), (100, 275, 274, 209), (303, 210, 101, 140), (210, 211, 145, 101), (211, 311, 295, 145), (212, 146, 71, 96), (148, 313, 314, 213), (213, 314, 315, 103), (103, 315, 318, 215), (320, 128, 73, 150), (321, 150, 104, 216), (216, 104, 151, 217), (217, 151, 256, 322), (153, 128, 131, 218), (106, 220, 324, 221), (221, 324, 325, 155), (149, 327, 223, 222), (110, 225, 329, 226), (226, 329, 330, 163), (122, 331, 228, 227), (163, 330, 333, 229), (229, 333, 332, 114), (114, 332, 334, 230), (172, 339, 338, 171), (233, 340, 413, 172), (236, 174, 419, 342), (116, 236, 342, 341), (238, 175, 237, 344), (117, 238, 344, 345), (239, 117, 345, 346), (120, 239, 346, 244), (83, 243, 348, 240), (178, 350, 242, 177), (243, 242, 425, 351), (244, 352, 350, 178), (248, 353, 245, 121), (180, 354, 353, 248), (181, 250, 356, 251), (122, 251, 356, 331), (183, 182, 241, 349, 494, 431, 580, 501, 583, 432, 502, 357, 503, 585, 433, 586, 434, 358, 414, 252), (255, 360, 361, 126), (186, 363, 364, 257), (257, 364, 366, 127), (127, 366, 444, 259), (128, 320, 448, 261), (129, 261, 370, 262), (262, 370, 449, 188), (132, 265, 270, 266), (266, 270, 269, 191), (136, 267, 290, 293), (292, 268, 267, 136), (191, 269, 268, 292), (144, 272, 271, 291), (144, 310, 273, 272), (209, 274, 273, 310), (308, 278, 277, 143), (208, 279, 278, 308), (373, 280, 279, 208), (309, 281, 280, 373), (374, 282, 281, 309), (312, 283, 282, 374), (375, 284, 283, 312), (376, 285, 284, 375), (294, 286, 285, 376), (377, 287, 286, 294), (198, 288, 287, 377), (378, 289, 288, 198), (293, 290, 289, 378), (295, 379, 454, 199), (199, 380, 381, 200), (299, 202, 463, 383), (138, 299, 383, 382), (300, 385, 301, 203), (139, 301, 385, 386), (302, 139, 386, 387), (142, 302, 387, 307), (98, 306, 390, 304), (206, 391, 305, 205), (306, 305, 469, 392), (307, 393, 391, 206), (311, 211, 210, 303, 388, 533, 472, 622, 560, 625, 473, 561, 394, 562, 627, 474, 628, 475, 395, 455), (316, 396, 313, 148), (214, 397, 396, 316), (215, 318, 399, 319), (149, 319, 399, 327), (150, 321, 479, 320), (322, 400, 594, 565, 674, 630, 671, 564, 672, 705, 631, 706, 673, 657, 690, 603, 479, 321, 216, 217), (155, 325, 402, 326), (326, 402, 328, 189), (333, 330, 329, 225, 224, 165, 164, 166, 169, 168, 167, 228, 331, 356, 250, 247, 246, 245, 353, 354, 428, 429, 404, 500, 482, 409, 408, 407, 406, 405, 334, 332), (230, 334, 405, 335), (335, 405, 406, 170), (170, 406, 407, 336), (336, 407, 408, 231), (231, 408, 409, 337), (232, 338, 339, 410), (172, 411, 412, 339), (340, 233, 252, 414), (341, 415, 416, 234), (234, 416, 417, 235), (237, 235, 417, 418), (343, 232, 410, 420), (174, 343, 420, 419), (237, 418, 421, 344), (176, 347, 494, 349), (240, 422, 495, 347), (348, 243, 351, 423), (240, 348, 424, 422), (242, 350, 427, 425), (346, 426, 352, 244), (350, 352, 499, 427), (355, 428, 354, 180), (249, 429, 428, 355), (260, 436, 437, 254), (254, 437, 255, 359), (437, 438, 360, 255), (360, 439, 506, 361), (126, 361, 440, 362), (256, 362, 508, 441), (322, 256, 441, 400), (258, 443, 442, 365), (365, 442, 363, 186), (259, 444, 445, 367), (367, 445, 446, 187), (187, 446, 447, 368), (368, 447, 436, 260), (188, 449, 450, 369), (369, 450, 443, 258), (189, 328, 451, 371), (379, 295, 311, 455), (199, 456, 457, 380), (296, 381, 380, 458), (382, 459, 460, 297), (297, 460, 461, 298), (300, 298, 461, 462), (384, 296, 458, 464), (202, 384, 464, 463), (300, 462, 465, 385), (204, 389, 533, 388), (304, 466, 534, 389), (304, 390, 468, 466), (305, 391, 471, 469), (392, 467, 390, 306), (387, 470, 393, 307), (391, 393, 552, 471), (398, 476, 397, 214), (317, 477, 476, 398), (337, 409, 482, 435), (413, 483, 411, 172), (412, 411, 570, 484), (339, 412, 485, 410), (340, 486, 568, 413), (414, 358, 486, 340), (342, 487, 415, 341), (416, 415, 572, 488), (417, 416, 488, 489), (418, 417, 489, 490), (419, 491, 487, 342), (421, 418, 490, 492), (344, 421, 493, 345), (345, 493, 426, 346), (423, 496, 424, 348), (422, 424, 497, 498), (352, 426, 575, 499), (430, 404, 429, 249), (253, 500, 404, 430), (358, 434, 587, 486), (435, 482, 500, 253), (436, 504, 438, 437), (438, 505, 439, 360), (361, 506, 590, 440), (362, 440, 507, 508), (363, 509, 510, 364), (442, 511, 509, 363), (364, 510, 512, 366), (444, 366, 512, 513), (320, 479, 603, 448), (261, 448, 604, 514), (261, 515, 516, 370), (370, 516, 517, 449), (371, 451, 518, 452), (452, 518, 519, 263), (263, 519, 520, 453), (453, 520, 521, 372), (372, 521, 481, 401), (454, 522, 456, 199), (379, 523, 608, 454), (455, 395, 523, 379), (457, 456, 538, 524), (380, 457, 525, 458), (383, 526, 459, 382), (460, 459, 555, 527), (461, 460, 527, 528), (462, 461, 528, 529), (463, 530, 526, 383), (465, 462, 529, 531), (385, 465, 532, 386), (386, 532, 470, 387), (467, 535, 468, 390), (466, 468, 536, 537), (524, 538, 539, 540, 541, 542, 543, 544, 545, 546, 547, 548, 549, 550, 551, 535, 467, 392, 469, 471, 552, 553, 554, 531, 529, 528, 527, 555, 556, 557, 558, 559), (393, 470, 553, 552), (395, 475, 629, 523), (478, 403, 477, 317), (323, 563, 403, 478), (401, 481, 566, 480), (480, 566, 563, 323), (410, 485, 567, 420), (568, 569, 483, 413), (411, 483, 635, 570), (485, 412, 484, 571), (415, 487, 573, 572), (420, 567, 491, 419), (487, 491, 636, 573), (493, 421, 492, 574), (426, 493, 574, 575), (422, 498, 637, 495), (497, 424, 496, 577), (498, 497, 578, 579), (431, 494, 347, 495), (502, 432, 642, 581), (357, 502, 581, 582), (503, 357, 582, 584), (447, 588, 504, 436), (504, 589, 505, 438), (440, 590, 650, 507), (508, 507, 591, 592), (441, 508, 592, 593), (400, 441, 593, 594), (509, 595, 598, 510), (443, 596, 511, 442), (511, 597, 595, 509), (510, 598, 601, 512), (450, 599, 596, 443), (444, 513, 600, 445), (512, 601, 655, 513), (445, 600, 602, 446), (446, 602, 588, 447), (514, 605, 515, 261), (515, 606, 607, 516), (449, 517, 599, 450), (516, 607, 661, 517), (608, 609, 522, 454), (456, 522, 539, 538), (524, 559, 525, 457), (458, 525, 610, 464), (459, 526, 556, 555), (464, 610, 530, 463), (526, 530, 557, 556), (532, 465, 531, 554), (470, 532, 554, 553), (389, 534, 472, 533), (466, 537, 663, 534), (536, 468, 535, 551), (537, 536, 611, 612), (540, 539, 522, 609), (541, 540, 609, 613), (542, 541, 613, 614), (543, 542, 614, 615), (544, 543, 615, 616), (545, 544, 616, 617), (546, 545, 617, 618), (547, 546, 618, 619), (548, 547, 619, 620), (549, 548, 620, 621), (551, 550, 611, 536), (558, 557, 530, 610), (559, 558, 610, 525), (567, 485, 571, 632), (633, 634, 569, 568), (577, 576, 578, 497), (579, 578, 638, 639), (495, 637, 580, 431), (585, 503, 584, 644), (588, 647, 589, 504), (592, 591, 651, 652), (596, 653, 597, 511), (658, 659, 605, 514), (605, 660, 606, 515), (662, 613, 609, 608), (612, 611, 621, 664), (621, 611, 550, 549), (622, 472, 534, 663), (560, 622, 663, 665), (666, 623, 561, 473), (623, 624, 394, 561), (624, 626, 562, 394), (625, 560, 665, 667), (473, 625, 667, 666), (626, 668, 627, 562), (474, 627, 668, 669), (628, 474, 669, 670), (475, 628, 670, 629), (594, 593, 686, 565), (632, 636, 491, 567), (633, 568, 486, 587), (675, 676, 634, 633), (569, 634, 710, 677), (677, 635, 483, 569), (738, 640, 711, 678, 576, 577, 496, 423, 351, 425, 427, 499, 575, 574, 492, 490, 489, 488, 572, 573, 636, 632, 571, 484, 570, 635, 677, 710, 725, 737, 726, 739), (641, 637, 498, 579), (576, 678, 638, 578), (579, 639, 643, 641), (639, 638, 679, 680), (637, 641, 501, 580), (641, 643, 583, 501), (581, 642, 680, 681), (582, 581, 681, 682), (584, 582, 682, 683), (643, 642, 432, 583), (644, 584, 683, 684), (644, 645, 433, 585), (645, 646, 586, 433), (646, 587, 434, 586), (647, 588, 602, 649), (593, 592, 652, 686), (687, 591, 507, 650), (591, 687, 648, 651), (652, 651, 688, 689), (653, 596, 599, 654), (601, 598, 595, 597, 653, 654, 661, 607, 606, 660, 694, 719, 735, 744, 730, 740, 746, 685, 729, 713, 648, 687, 650, 590, 506, 439, 505, 589, 647, 649, 656, 655), (654, 599, 517, 661), (656, 600, 513, 655), (649, 602, 600, 656), (690, 604, 448, 603), (691, 658, 514, 604), (692, 693, 659, 658), (659, 694, 660, 605), (662, 608, 523, 629), (695, 614, 613, 662), (665, 663, 537, 612), (612, 664, 667, 665), (664, 621, 620, 696), (697, 615, 614, 695), (698, 616, 615, 697), (699, 617, 616, 698), (700, 618, 617, 699), (701, 619, 618, 700), (696, 620, 619, 701), (623, 666, 696, 701), (624, 623, 701, 700), (626, 624, 700, 699), (668, 626, 699, 698), (630, 702, 703, 671), (671, 703, 704, 564), (564, 704, 720, 672), (565, 686, 707, 674), (674, 707, 702, 630), (587, 646, 675, 633), (708, 709, 676, 675), (634, 676, 725, 710), (639, 680, 642, 643), (679, 638, 678, 711), (680, 679, 712, 681), (684, 708, 645, 644), (646, 645, 708, 675), (686, 652, 689, 707), (651, 648, 713, 688), (689, 688, 714, 715), (673, 716, 691, 657), (657, 691, 604, 690), (658, 691, 716, 692), (717, 718, 693, 692), (693, 719, 694, 659), (695, 662, 629, 670), (698, 697, 669, 668), (666, 667, 664, 696), (670, 669, 697, 695), (672, 720, 721, 705), (705, 721, 722, 631), (631, 722, 723, 706), (706, 723, 716, 673), (684, 724, 709, 708), (676, 709, 737, 725), (712, 679, 711, 640), (681, 712, 727, 682), (682, 727, 728, 683), (683, 728, 724, 684), (715, 702, 707, 689), (688, 713, 729, 714), (715, 714, 731, 732), (692, 716, 723, 717), (733, 734, 718, 717), (718, 735, 719, 693), (702, 715, 732, 703), (703, 732, 736, 704), (704, 736, 745, 720), (709, 724, 726, 737), (640, 738, 727, 712), (728, 727, 738, 739), (724, 728, 739, 726), (714, 729, 685, 731), (732, 731, 741, 736), (742, 743, 734, 733), (734, 744, 735, 718), (720, 745, 742, 721), (721, 742, 733, 722), (722, 733, 717, 723), (731, 685, 746, 741), (730, 743, 747, 740), (736, 741, 747, 745), (745, 747, 743, 742), (743, 730, 744, 734), (740, 747, 741, 746), (866, 870, 874, 867), (870, 866, 885, 875), (873, 880, 881, 869), (868, 882, 880, 873), (867, 874, 884, 883), (870, 875, 884, 874), (876, 887, 888, 871), (871, 888, 889, 877), (877, 889, 882, 868), (869, 881, 890, 878), (878, 890, 891, 872), (894, 895, 896, 897, 898, 899, 900, 901, 902, 903, 904, 905, 906, 907, 908, 909, 910, 911, 912, 913, 891, 890, 881, 880, 882, 889, 888, 887, 914, 915, 916, 917), (883, 918, 941, 867), (875, 885, 883, 884), (919, 920, 885, 866), (922, 914, 887, 876), (872, 891, 913, 892), (892, 913, 912, 879), (921, 894, 917, 924), (925, 895, 894, 921), (926, 896, 895, 925), (927, 897, 896, 926), (928, 898, 897, 927), (929, 899, 898, 928), (930, 900, 899, 929), (931, 901, 900, 930), (932, 902, 901, 931), (933, 903, 902, 932), (934, 904, 903, 933), (935, 905, 904, 934), (936, 906, 905, 935), (937, 907, 906, 936), (937, 938, 908, 907), (939, 909, 908, 938), (893, 910, 909, 939), (923, 911, 910, 893), (879, 912, 911, 923), (886, 915, 914, 922), (940, 916, 915, 886), (924, 917, 916, 940), (918, 883, 947, 942), (37, 920, 919, 38), (920, 943, 945, 885), (925, 921, 924, 940, 886, 922, 876, 871, 877, 868, 867, 944, 919, 932, 931, 930, 929, 928, 927, 926), (935, 934, 933, 932, 919, 866, 867, 868, 873, 869, 878, 872, 892, 879, 923, 893, 939, 938, 937, 936), (885, 945, 949, 883), (867, 941, 946, 944), (942, 946, 941, 918), (39, 947, 920, 37), (38, 919, 944, 35), (943, 920, 953, 948), (942, 947, 944, 946), (883, 950, 951, 947), (35, 944, 947, 39), (947, 951, 958, 920), (943, 952, 956, 945), (948, 954, 952, 943), (920, 958, 964, 953), (954, 948, 959, 960), (961, 955, 883, 949), (955, 957, 950, 883), (962, 949, 945, 956), (1010, 989, 1029, 983, 1000, 969, 1001, 1031, 984, 1032, 1002, 999, 1020, 981, 962, 956, 952, 954, 960, 966), (965, 959, 948, 953), (957, 955, 982, 968), (953, 975, 976, 965), (978, 967, 955, 961), (967, 979, 980, 955), (981, 961, 949, 962), (968, 970, 1003, 985, 1006, 971, 986, 963, 987, 1008, 972, 1009, 988, 974, 990, 964, 958, 951, 950, 957), (990, 973, 953, 964), (973, 991, 975, 953), (975, 992, 1015, 976), (965, 976, 993, 994), (994, 977, 959, 965), (977, 966, 960, 959), (967, 978, 1019, 995), (961, 981, 1020, 978), (995, 996, 979, 967), (979, 997, 1024, 980), (955, 980, 998, 982), (968, 982, 1026, 970), (971, 1004, 1005, 986), (986, 1005, 1007, 963), (963, 1007, 1036, 987), (973, 990, 974, 1011), (1011, 1012, 991, 973), (991, 1013, 992, 975), (988, 1014, 1011, 974), (976, 1015, 1054, 993), (994, 993, 1016, 1017), (977, 994, 1017, 1018), (966, 977, 1018, 1010), (1021, 1022, 996, 995), (997, 979, 996, 1023), (980, 1024, 1042, 998), (982, 998, 1025, 1026), (983, 1027, 1028, 1000), (1000, 1028, 1030, 969), (969, 1030, 1075, 1001), (970, 1026, 1033, 1003), (1003, 1033, 1035, 985), (985, 1035, 1034, 1006), (1006, 1034, 1004, 971), (987, 1036, 1037, 1008), (1008, 1037, 1038, 972), (972, 1038, 1039, 1009), (1009, 1039, 1014, 988), (1010, 1018, 1074, 989), (1014, 1040, 1012, 1011), (1012, 1041, 1013, 991), (1042, 1024, 997, 1023, 1043, 1044, 1045, 1046, 1047, 1048, 1049, 1050, 1051, 1052, 1053, 1054, 1015, 992, 1013, 1041, 1055, 1056, 1057, 1058, 1059, 1060, 1061, 1062, 1063, 1064, 1065, 1066), (993, 1054, 1053, 1016), (1017, 1016, 1067, 1068), (995, 1019, 1072, 1021), (978, 1020, 999, 1019), (1069, 1070, 1022, 1021), (1022, 1043, 1023, 996), (998, 1042, 1066, 1025), (1026, 1025, 1071, 1033), (1002, 1072, 1019, 999), (989, 1074, 1073, 1029), (1029, 1073, 1027, 983), (1001, 1075, 1076, 1031), (1031, 1076, 1077, 984), (984, 1077, 1078, 1032), (1032, 1078, 1072, 1002), (1034, 1079, 1080, 1004), (1004, 1080, 1081, 1005), (1005, 1081, 1082, 1007), (1036, 1007, 1082, 1083), (1039, 1084, 1040, 1014), (1040, 1055, 1041, 1012), (1043, 1022, 1070, 1044), (1044, 1070, 1085, 1045), (1045, 1085, 1086, 1046), (1046, 1086, 1087, 1047), (1047, 1087, 1088, 1048), (1048, 1088, 1089, 1049), (1049, 1089, 1090, 1050), (1050, 1090, 1091, 1051), (1051, 1091, 1067, 1052), (1052, 1067, 1016, 1053), (1055, 1040, 1084, 1056), (1056, 1084, 1092, 1057), (1057, 1092, 1093, 1058), (1058, 1093, 1083, 1059), (1059, 1083, 1082, 1060), (1060, 1082, 1081, 1061), (1061, 1081, 1080, 1062), (1062, 1080, 1079, 1063), (1063, 1079, 1094, 1064), (1064, 1094, 1071, 1065), (1065, 1071, 1025, 1066), (1018, 1017, 1068, 1074), (1068, 1067, 1091, 1095), (1021, 1072, 1078, 1069), (1096, 1085, 1070, 1069), (1033, 1071, 1094, 1035), (1073, 1095, 1097, 1027), (1027, 1097, 1098, 1028), (1028, 1098, 1099, 1030), (1030, 1099, 1101, 1075), (1035, 1094, 1079, 1034), (1036, 1083, 1093, 1037), (1037, 1093, 1092, 1038), (1038, 1092, 1084, 1039), (1095, 1073, 1074, 1068), (1095, 1091, 1090, 1097), (1069, 1078, 1077, 1096), (1100, 1086, 1085, 1096), (1101, 1087, 1086, 1100), (1099, 1088, 1087, 1101), (1098, 1089, 1088, 1099), (1097, 1090, 1089, 1098), (1096, 1077, 1076, 1100), (1100, 1076, 1075, 1101), (748, 749, 750, 751), (752, 753, 748, 751), (753, 754, 749, 748), (754, 755, 750, 749), (755, 752, 751, 750), (754, 753, 752, 755), (756, 753, 757, 758), (754, 759, 760, 761), (753, 757, 762, 752), (761, 754, 755, 763), (755, 752, 762, 763), (764, 755, 763, 765), (752, 766, 767, 762), (768, 769, 770, 771), (771, 772, 773, 774, 768), (775, 776, 769, 768), (777, 778, 779, 770, 769), (771, 770, 791, 780), (772, 782, 783, 773), (774, 773, 783, 784), (775, 768, 774, 784), (785, 786, 776, 775), (769, 776, 787, 777), (787, 788, 778, 777), (779, 778, 801, 789), (770, 779, 803, 790), (780, 792, 785, 771), (793, 781, 772, 771), (781, 794, 782, 772), (783, 782, 808, 795), (784, 783, 795, 796), (775, 784, 796, 797), (785, 775, 797, 798), (786, 785, 792, 799), (786, 800, 788, 787, 776), (778, 788, 810, 801), (789, 802, 800, 779), (790, 804, 786, 770), (780, 791, 813, 805), (770, 786, 799, 791), (792, 780, 805, 806), (793, 807, 794, 781), (771, 785, 807, 793), (794, 807, 785, 782), (798, 808, 782, 785), (800, 786, 804, 809), (802, 789, 801, 810), (790, 803, 815, 811), (804, 790, 811, 812), (806, 814, 799, 792), (796, 795, 808, 798, 797), (791, 799, 814, 813), (809, 803, 779, 800), (802, 810, 788, 800), (812, 816, 809, 804), (805, 813, 814, 806), (812, 811, 815, 816), (816, 815, 803, 809), (817, 818, 819, 820), (820, 821, 822, 823, 817), (824, 825, 818, 817), (826, 827, 828, 819, 818), (819, 829, 840, 820), (820, 830, 842, 821), (821, 831, 832, 822), (823, 822, 832, 833), (824, 817, 823, 833), (834, 835, 825, 824), (818, 825, 836, 826), (836, 837, 827, 826), (828, 839, 852, 819), (829, 819, 835, 841), (830, 820, 834, 843), (821, 842, 856, 831), (831, 844, 845, 832), (832, 845, 846, 833), (833, 846, 847, 824), (824, 847, 857, 834), (834, 848, 841, 835), (835, 849, 837, 836, 825), (837, 850, 838, 827), (851, 828, 827, 838), (839, 828, 849, 853), (829, 854, 862, 840), (841, 855, 854, 829), (830, 843, 856, 842), (844, 831, 834, 857), (848, 834, 820, 840), (835, 858, 853, 849), (849, 859, 850, 837), (828, 851, 859, 849), (859, 851, 838, 850), (819, 852, 858, 835), (839, 860, 864, 852), (855, 841, 848, 863), (843, 834, 831, 856), (846, 845, 844, 857, 847), (840, 862, 863, 848), (860, 839, 853, 861), (861, 853, 858, 865), (862, 854, 855, 863), (852, 864, 865, 858), (865, 864, 860, 861)])
me_cube_002.use_remesh_preserve_volume = False
me_cube_002.use_remesh_preserve_attributes = False
me_cube_002.use_mirror_vertex_groups = False
me_cube_002.update()

# ---- objects
ob_lamp = bpy.data.objects.new('Lamp', light_lamp)
ob_camera = bpy.data.objects.new('Camera', cam_camera)
ob_dumpster = bpy.data.objects.new('Dumpster', me_cube_002)

# ---- transforms, parenting, visibility, modifiers, constraints
ob_lamp.location = (4.076, 1.005, 5.904)
ob_lamp.rotation_euler = (0.6503, 0.05522, 1.866)
ob_lamp.lock_rotations_4d = False
ob_lamp.empty_display_type = 'ARROWS'
ob_lamp.color = (0.0, 0.0, 0.0, 0.0)
ob_lamp.lineart.crease_threshold = 0.0
ob_camera.location = (7.481, -6.508, 5.344)
ob_camera.rotation_euler = (1.109, 0.01082, 0.8149)
ob_camera.lock_rotations_4d = False
ob_camera.empty_display_type = 'ARROWS'
ob_camera.color = (0.0, 0.0, 0.0, 0.0)
ob_camera.display_type = 'WIRE'
ob_camera.lineart.crease_threshold = 0.0
ob_dumpster.location = (0.0, 0.0, 0.0)
ob_dumpster.rotation_euler = (-3.142, -0.0, 0.0)
ob_dumpster.lineart.crease_threshold = 0.0

# ---- collection membership
col_collection_1.objects.link(ob_lamp)
col_collection_1.objects.link(ob_camera)
col_collection_1.objects.link(ob_dumpster)

# ---- scene / render settings (as saved in the file)
scene.camera = ob_camera
scene.frame_start = 1; scene.frame_end = 250; scene.frame_set(1)
scene.render.engine = 'BLENDER_EEVEE_NEXT'
scene.render.resolution_percentage = 50
scene.render.dither_intensity = 0.0
scene.cycles.use_denoising = False
scene.cycles.samples = 10
scene.cycles.sampling_pattern = 'TABULATED_SOBOL'
scene.cycles.light_sampling_threshold = 0.0
scene.cycles.use_adaptive_sampling = False
scene.cycles.use_light_tree = False
scene.cycles.blur_glossy = 0.0
scene.cycles.pixel_filter_type = 'GAUSSIAN'
scene.cycles.sample_clamp_indirect = 0.0
scene.view_settings.view_transform = 'Standard'
bpy.context.view_layer.update()
